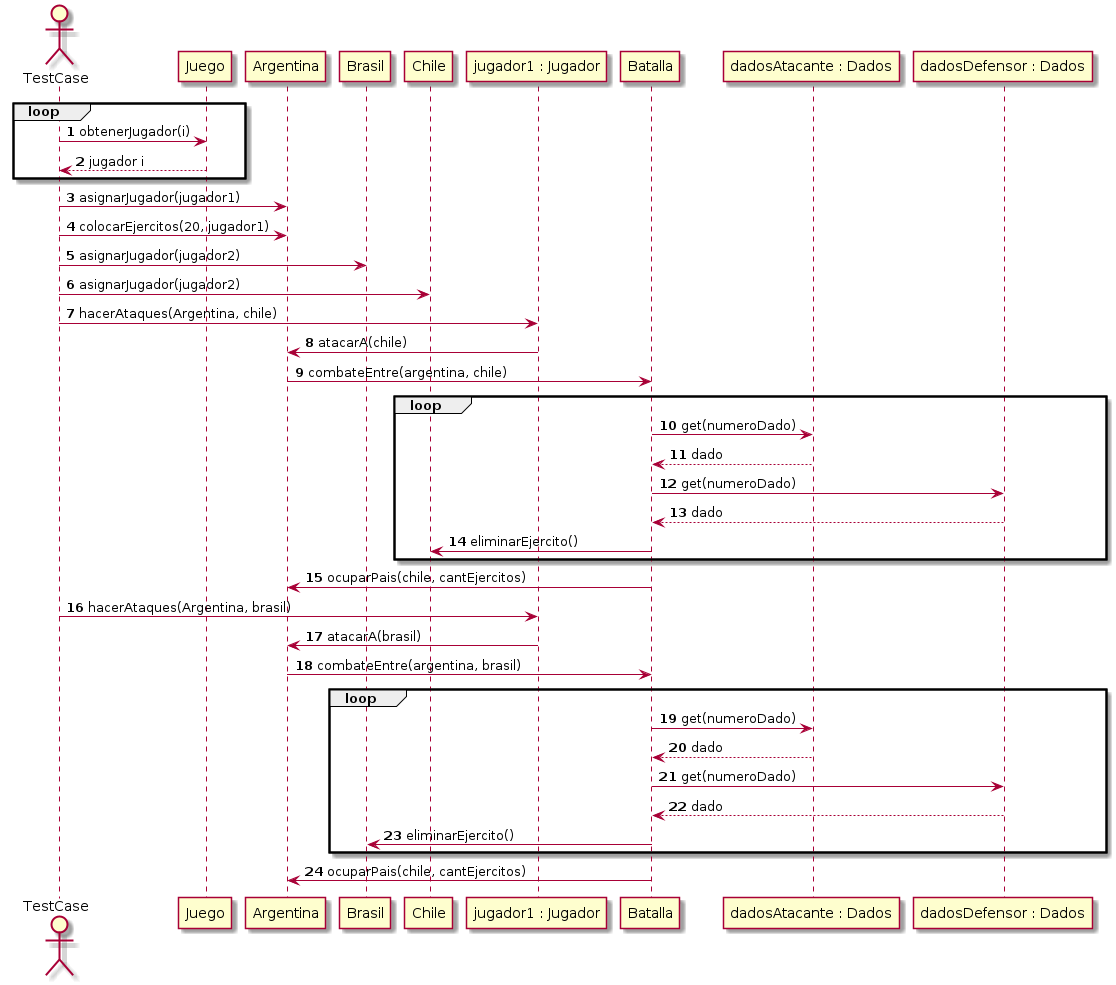

The diagram above was rendered by PlantUML. Its source (embedded in the PNG):
@startuml JuegoRondaDeAtaquesEntreDosJugadores


autonumber
Actor TestCase
loop
TestCase -> Juego : obtenerJugador(i)
Juego --> TestCase : jugador i
end

TestCase -> Argentina : asignarJugador(jugador1)
TestCase -> Argentina : colocarEjercitos(20, jugador1)
TestCase -> Brasil : asignarJugador(jugador2)
TestCase -> Chile : asignarJugador(jugador2)


TestCase -> "jugador1 : Jugador" : hacerAtaques(Argentina, chile)

"jugador1 : Jugador" -> Argentina : atacarA(chile)
Argentina -> Batalla : combateEntre(argentina, chile)

loop
Batalla -> "dadosAtacante : Dados" : get(numeroDado)
Batalla <-- "dadosAtacante : Dados" : dado
Batalla -> "dadosDefensor : Dados" : get(numeroDado)
Batalla <-- "dadosDefensor : Dados" : dado
Batalla -> Chile : eliminarEjercito()
end

Batalla -> Argentina : ocuparPais(chile, cantEjercitos)

TestCase -> "jugador1 : Jugador" : hacerAtaques(Argentina, brasil)

"jugador1 : Jugador" -> Argentina : atacarA(brasil)
Argentina -> Batalla : combateEntre(argentina, brasil)

loop
Batalla -> "dadosAtacante : Dados" : get(numeroDado)
Batalla <-- "dadosAtacante : Dados" : dado
Batalla -> "dadosDefensor : Dados" : get(numeroDado)
Batalla <-- "dadosDefensor : Dados" : dado
Batalla -> Brasil : eliminarEjercito()
end

Batalla -> Argentina : ocuparPais(chile, cantEjercitos)



@enduml